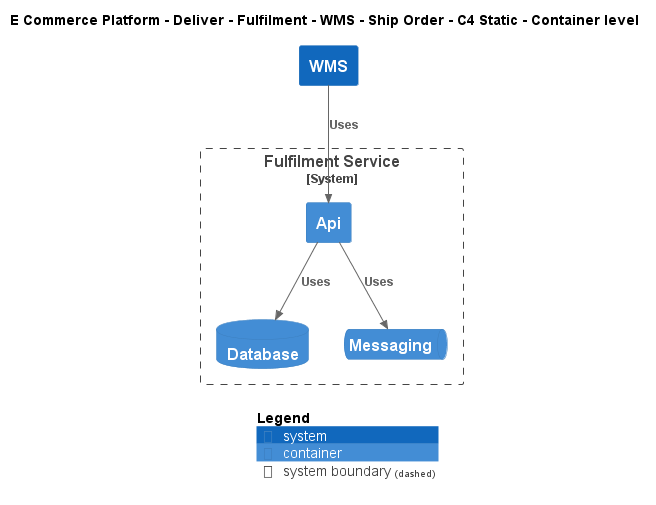

The diagram above was rendered by PlantUML. Its source (embedded in the PNG):
@startuml
!include ..\..\..\..\..\..\..\.c4s\C4_Container.puml

AddElementTag("c4interflow:lifecycle:new", $bgColor=green, $fontColor=#ffffff, $borderColor=green, $shadowing="False")
AddElementTag("c4interflow:lifecycle:changed", $bgColor=orange, $fontColor=#ffffff, $borderColor=orange, $shadowing="False")
AddElementTag("c4interflow:lifecycle:removed", $bgColor=red, $fontColor=#ffffff, $borderColor=red, $shadowing="False")

AddRelTag("c4interflow:lifecycle:new", $textColor=green, $lineColor=green)
AddRelTag("c4interflow:lifecycle:changed", $textColor=orange, $lineColor=orange)
AddRelTag("c4interflow:lifecycle:removed", $textColor=red, $lineColor=red)

SHOW_PERSON_PORTRAIT()
LAYOUT_TOP_DOWN()

skinparam linetype polyline

title E Commerce Platform - Deliver - Fulfilment - WMS - Ship Order - C4 Static - Container level

System(ECommercePlatform.Deliver.Fulfilment.SoftwareSystems.WMS, "WMS", "")

System_Boundary(ECommercePlatform.Deliver.Fulfilment.SoftwareSystems.FulfilmentService, "Fulfilment Service") {
    Container(ECommercePlatform.Deliver.Fulfilment.SoftwareSystems.FulfilmentService.Containers.Api, "Api", "", "")
    ContainerDb(ECommercePlatform.Deliver.Fulfilment.SoftwareSystems.FulfilmentService.Containers.Database, "Database", "", "")
    ContainerQueue(ECommercePlatform.Deliver.Fulfilment.SoftwareSystems.FulfilmentService.Containers.Messaging, "Messaging", "", "")
}

Rel(ECommercePlatform.Deliver.Fulfilment.SoftwareSystems.WMS, ECommercePlatform.Deliver.Fulfilment.SoftwareSystems.FulfilmentService.Containers.Api, "Uses")
Rel(ECommercePlatform.Deliver.Fulfilment.SoftwareSystems.FulfilmentService.Containers.Api, ECommercePlatform.Deliver.Fulfilment.SoftwareSystems.FulfilmentService.Containers.Database, "Uses")
Rel(ECommercePlatform.Deliver.Fulfilment.SoftwareSystems.FulfilmentService.Containers.Api, ECommercePlatform.Deliver.Fulfilment.SoftwareSystems.FulfilmentService.Containers.Messaging, "Uses")


SHOW_LEGEND()
@enduml